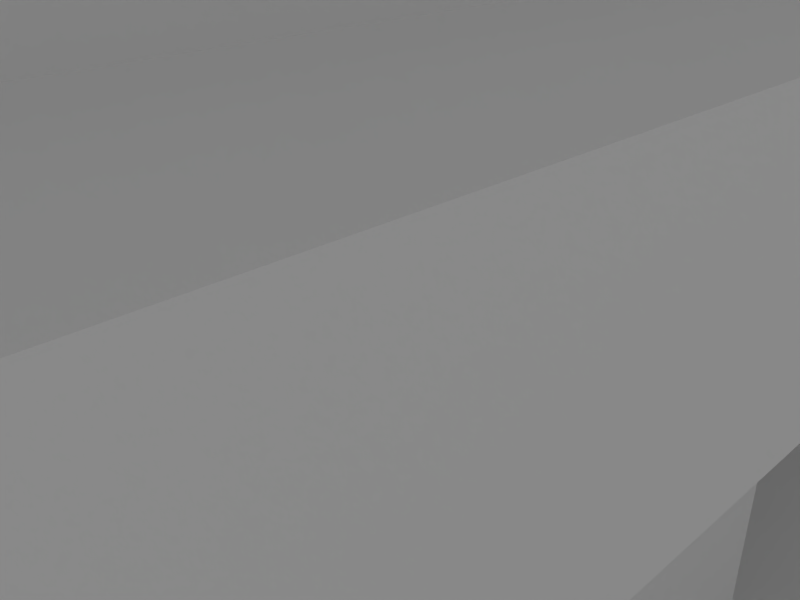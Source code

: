 # Source: building_2x2_1.blend  (saved by Blender 2.75.0; exported with 4.5.12 LTS)
import bpy
from mathutils import Matrix  # noqa: F401  (used for matrix-valued properties, if any)

bpy.ops.wm.read_factory_settings(use_empty=True)
scene = bpy.context.scene
scene.name = 'Scene'

# ---- collections
col_collection_1 = bpy.data.collections.new('Collection 1'); scene.collection.children.link(col_collection_1)
col_collection_4 = bpy.data.collections.new('Collection 4'); scene.collection.children.link(col_collection_4)
col_collection_4.hide_render = True
col_collection_4.hide_viewport = True
col_prop___billboard_1 = bpy.data.collections.new('prop - billboard 1')  # instanced only; not linked into the scene

# ---- materials (node trees are filled in below, after node groups)
mat_concrete_1_b5 = bpy.data.materials.new('concrete 1 b5')
mat_concrete_1_b2 = bpy.data.materials.new('concrete 1 b2')
mat_door1 = bpy.data.materials.new('door1')
mat_glass_1 = bpy.data.materials.new('glass 1')
mat_sidewalk_1_b5 = bpy.data.materials.new('sidewalk 1 b5')

# ---- material node trees

# ---- world
world_world = bpy.data.worlds.new('World'); scene.world = world_world
world_world.use_nodes = True; world_world.node_tree.nodes.clear()
_N = world_world.node_tree.nodes; _L = world_world.node_tree.links
n0 = _N.new('ShaderNodeOutputWorld'); n0.name = 'World Output'; n0.location = (300, 300)
n1 = _N.new('ShaderNodeBackground'); n1.name = 'Background'; n1.location = (10, 300)
n1.inputs[0].default_value = (0.3185, 0.3185, 0.3185, 1.0)
_L.new(n1.outputs[0], n0.inputs[0])
n0.is_active_output = True
world_world.use_sun_shadow = False
world_world.sun_shadow_jitter_overblur = 0.0
world_world.cycles.sampling_method = 'MANUAL'
world_world.cycles.sample_map_resolution = 256

# ---- cameras
cam_camera = bpy.data.cameras.new('Camera')
cam_camera.clip_end = 100.0
cam_camera.lens = 35.0
cam_camera.sensor_width = 32.0
cam_camera.sensor_height = 18.0
cam_camera.ortho_scale = 7.314
cam_camera.dof.focus_distance = 0.0

# ---- lights
light_sun = bpy.data.lights.new('Sun', 'SUN')
light_sun.transmission_factor = 0.0
light_sun.angle = 0.1993
light_sun.energy = 1.0
light_sun.shadow_buffer_clip_start = 0.5
light_sun.shadow_soft_size = 0.1
light_sun.shadow_cascade_max_distance = 1000.0
light_sun.cycles.use_multiple_importance_sampling = False

# ---- meshes
me_building_2x2_1___roof = bpy.data.meshes.new('building 2x2 1 - roof')
me_building_2x2_1___roof.from_pydata([(5.83, 9.0, 0.0), (5.83, -9.0, 0.0), (-9.086, -9.0, 0.0), (-9.059, 9.0, 0.0), (5.83, 9.0, 1.342), (5.83, -9.0, 1.342), (-9.086, -9.0, 1.342), (-9.059, 9.0, 1.342), (5.83, 3.0, 0.0), (5.83, -3.0, 0.0), (5.83, 3.0, 1.342), (5.83, -3.0, 1.342), (3.83, 3.0, -1.427e-07), (3.83, -3.0, -1.427e-07), (3.83, 3.0, 1.342), (3.83, -3.0, 1.342), (5.83, 9.0, 0.8947), (5.83, 9.0, 0.4473), (5.83, -9.0, 0.8947), (5.83, -9.0, 0.4473), (-9.086, -9.0, 0.8947), (-9.086, -9.0, 0.4473), (-9.059, 9.0, 0.8947), (-9.059, 9.0, 0.4473), (5.83, 3.0, 0.8947), (5.83, 3.0, 0.4473), (5.83, -3.0, 0.8947), (5.83, -3.0, 0.4473), (3.83, 3.0, 0.8947), (3.83, 3.0, 0.4473), (3.83, -3.0, 0.8947), (3.83, -3.0, 0.4473), (-9.286, -9.2, 0.4473), (-9.258, 9.2, 0.4473), (-9.286, -9.2, 0.8947), (-9.258, 9.2, 0.8947), (6.03, 9.2, 0.8947), (6.03, 9.2, 0.4473), (6.03, -9.2, 0.4473), (6.03, -9.2, 0.8947), (6.03, -2.8, 0.8947), (6.03, -2.8, 0.4473), (6.03, 2.8, 0.8947), (6.03, 2.8, 0.4473), (4.03, -2.8, 0.8947), (4.03, -2.8, 0.4473), (4.03, 2.8, 0.8947), (4.03, 2.8, 0.4473), (5.63, -3.2, 1.342), (5.63, -8.8, 1.342), (5.63, 8.8, 1.342), (-8.859, 8.8, 1.342), (-8.885, -8.8, 1.342), (5.63, 3.2, 1.342), (3.63, -3.2, 1.342), (3.63, 3.2, 1.342), (5.83, 9.0, 1.742), (5.83, -9.0, 1.742), (-9.086, -9.0, 1.742), (-9.059, 9.0, 1.742), (5.83, 3.0, 1.742), (5.83, -3.0, 1.742), (3.83, 3.0, 1.742), (3.83, -3.0, 1.742), (5.63, -3.2, 1.742), (5.63, -8.8, 1.742), (5.63, 8.8, 1.742), (-8.859, 8.8, 1.742), (-8.885, -8.8, 1.742), (5.63, 3.2, 1.742), (3.63, -3.2, 1.742), (3.63, 3.2, 1.742), (-5.428, -4.0, 1.342), (-5.428, 4.0, 1.342), (3.572, 4.0, 1.342), (3.572, -4.0, 1.342), (3.472, 4.0, 3.3), (0.1, 3.9, 3.3), (1.192e-07, 4.0, 1.342), (-1.192e-07, -4.0, 1.342), (3.572, 7.0, 1.342), (9.201e-07, 7.0, 1.342), (-5.328, -3.9, 3.3), (-5.328, 3.9, 3.3), (3.472, -3.9, 3.3), (1.238e-07, -3.9, 3.3), (0.1, 6.9, 3.3), (3.472, 6.9, 3.3), (-5.428, -4.0, 3.442), (-5.428, 4.0, 3.442), (3.472, 4.0, 3.442), (3.572, -4.0, 3.442), (0.1, 3.9, 3.442), (1.192e-07, -4.0, 3.442), (3.572, 7.0, 3.442), (6.817e-07, 7.0, 3.442), (-5.328, -3.9, 3.442), (-5.328, 3.9, 3.442), (3.572, 4.0, 3.442), (3.472, -3.9, 3.442), (1.238e-07, -3.9, 3.442), (-1.192e-07, 4.0, 3.442), (0.1, 6.9, 3.442), (3.472, 6.9, 3.442), (-8.0, -8.0, 1.342), (-8.0, -6.0, 1.342), (-4.0, -6.0, 1.342), (-4.0, -8.0, 1.342), (-8.9, -3.0, 1.342), (-8.9, -1.0, 1.342), (-4.9, -1.0, 1.342), (-4.9, -3.0, 1.342), (-8.9, -3.0, 1.442), (-8.9, -1.0, 1.442), (-4.9, -1.0, 1.442), (-4.9, -3.0, 1.442), (-8.9, 0.7, 1.342), (-8.9, 0.9, 1.342), (-4.9, 0.9, 1.342), (-4.9, 0.7, 1.342), (-8.9, 0.7, 1.442), (-8.9, 0.9, 1.442), (-4.9, 0.9, 1.442), (-4.9, 0.7, 1.442), (-2.0, -3.0, 3.3), (-2.0, -1.0, 3.3), (2.0, -1.0, 3.3), (2.0, -3.0, 3.3), (-2.0, -3.0, 3.742), (-2.0, -1.0, 3.742), (2.0, -1.0, 3.742), (2.0, -3.0, 3.742), (2.4, 4.3, 3.3), (3.4, 4.3, 3.3), (3.4, 3.9, 3.3), (2.4, 3.9, 3.3), (2.4, 4.3, 3.742), (3.4, 4.3, 3.742), (3.4, 3.9, 3.742), (2.4, 3.9, 3.742), (-7.9, -7.9, 3.342), (-7.9, -6.1, 3.342), (-4.1, -6.1, 3.342), (-4.1, -7.9, 3.342), (-8.0, -8.0, 3.442), (-8.0, -6.0, 3.442), (-4.0, -6.0, 3.442), (-4.0, -8.0, 3.442), (-7.9, -7.9, 3.442), (-7.9, -6.1, 3.442), (-4.1, -6.1, 3.442), (-4.1, -7.9, 3.442), (-7.35, -3.7, 1.342), (-6.85, -3.7, 1.342), (-6.85, -4.1, 1.342), (-7.35, -4.1, 1.342), (-7.35, -3.7, 1.742), (-6.85, -3.7, 1.742), (-6.85, -4.1, 1.742), (-7.35, -4.1, 1.742), (1.3, -4.0, 1.342), (2.3, -4.0, 1.342), (1.3, -4.0, 3.273), (2.3, -4.0, 3.273), (1.3, -3.8, 1.342), (2.3, -3.8, 1.342), (1.3, -3.8, 3.273), (2.3, -3.8, 3.273), (-3.0, 4.0, 1.342), (-4.0, 4.0, 1.342), (-4.0, 3.8, 3.163), (-3.0, 3.8, 3.163), (-4.0, 3.8, 1.342), (-3.0, 3.8, 1.342), (-3.0, 4.0, 3.163), (-4.0, 4.0, 3.163), (-4.0, -7.463, 1.342), (-4.0, -6.487, 1.342), (-4.3, -6.487, 3.105), (-4.3, -7.463, 3.105), (-4.3, -6.487, 1.342), (-4.3, -7.463, 1.342), (-4.0, -7.463, 3.105), (-4.0, -6.487, 3.105)], [], [(20, 6, 7, 22), (17, 0, 3, 23), (18, 5, 6, 20), (27, 19, 1, 9), (17, 25, 8, 0), (27, 9, 13, 31), (29, 31, 13, 12), (24, 10, 14, 28), (49, 48, 54, 55, 53, 50, 51, 52), (2, 21, 23, 3), (32, 34, 35, 33), (4, 16, 22, 7), (36, 37, 33, 35), (1, 19, 21, 2), (38, 39, 34, 32), (11, 5, 18, 26), (40, 39, 38, 41), (4, 10, 24, 16), (36, 42, 43, 37), (11, 26, 30, 15), (40, 41, 45, 44), (14, 15, 30, 28), (46, 44, 45, 47), (8, 25, 29, 12), (43, 42, 46, 47), (32, 33, 23, 21), (35, 34, 20, 22), (36, 35, 22, 16), (33, 37, 17, 23), (38, 32, 21, 19), (34, 39, 18, 20), (39, 40, 26, 18), (41, 38, 19, 27), (42, 36, 16, 24), (37, 43, 25, 17), (40, 44, 30, 26), (45, 41, 27, 31), (44, 46, 28, 30), (47, 45, 31, 29), (43, 47, 29, 25), (46, 42, 24, 28), (50, 53, 69, 66), (5, 11, 61, 57), (54, 48, 64, 70), (15, 14, 62, 63), (6, 5, 57, 58), (51, 50, 66, 67), (14, 10, 60, 62), (52, 51, 67, 68), (64, 65, 57, 61), (67, 66, 56, 59), (65, 68, 58, 57), (68, 67, 59, 58), (66, 69, 60, 56), (71, 70, 63, 62), (70, 64, 61, 63), (69, 71, 62, 60), (10, 4, 56, 60), (49, 52, 68, 65), (48, 49, 65, 64), (11, 15, 63, 61), (7, 6, 58, 59), (53, 55, 71, 69), (4, 7, 59, 56), (55, 54, 70, 71), (74, 98, 91, 75), (80, 94, 98, 74), (79, 93, 88, 72), (169, 175, 170, 172), (85, 77, 83, 82), (79, 160, 162, 163, 161, 75, 91, 93), (161, 163, 167, 165), (84, 76, 77, 85), (78, 101, 95, 81), (74, 78, 81, 80), (104, 144, 145, 105), (77, 76, 87, 86), (86, 87, 103, 102), (87, 76, 90, 103), (81, 95, 94, 80), (82, 83, 97, 96), (96, 97, 89, 88), (90, 99, 91, 98), (100, 96, 88, 93), (97, 92, 101, 89), (99, 100, 93, 91), (102, 103, 94, 95), (92, 102, 95, 101), (103, 90, 98, 94), (83, 77, 92, 97), (76, 84, 99, 90), (77, 86, 102, 92), (84, 85, 100, 99), (85, 82, 96, 100), (105, 145, 146, 106), (177, 183, 178, 180), (107, 147, 144, 104), (143, 142, 141, 140), (121, 122, 118, 117), (113, 114, 110, 109), (123, 120, 116, 119), (115, 112, 108, 111), (115, 114, 113, 112), (123, 122, 121, 120), (128, 129, 125, 124), (129, 130, 126, 125), (130, 131, 127, 126), (131, 128, 124, 127), (131, 130, 129, 128), (136, 137, 133, 132), (137, 138, 134, 133), (138, 139, 135, 134), (139, 136, 132, 135), (139, 138, 137, 136), (140, 141, 149, 148), (141, 142, 150, 149), (142, 143, 151, 150), (143, 140, 148, 151), (148, 149, 145, 144), (149, 150, 146, 145), (150, 151, 147, 146), (151, 148, 144, 147), (156, 157, 153, 152), (157, 158, 154, 153), (158, 159, 155, 154), (159, 156, 152, 155), (159, 158, 157, 156), (165, 167, 166, 164), (163, 162, 166, 167), (162, 160, 164, 166), (72, 88, 89, 73), (172, 170, 171, 173), (73, 89, 101, 78, 168, 174, 175, 169), (175, 174, 171, 170), (174, 168, 173, 171), (180, 178, 179, 181), (106, 146, 147, 107, 176, 182, 183, 177), (183, 182, 179, 178), (182, 176, 181, 179)])
me_building_2x2_1___roof.polygons.foreach_set('material_index', [0, 0, 0, 0, 0, 0, 0, 0, 1, 0, 0, 0, 0, 0, 0, 0, 0, 0, 0, 0, 0, 0, 0, 0, 0, 0, 0, 0, 0, 0, 0, 0, 0, 0, 0, 0, 0, 0, 0, 0, 0, 0, 0, 0, 0, 0, 0, 0, 0, 0, 0, 0, 0, 0, 0, 0, 0, 0, 0, 0, 0, 0, 0, 0, 0, 0, 0, 0, 0, 1, 0, 0, 1, 0, 0, 0, 1, 0, 0, 0, 0, 0, 0, 0, 0, 0, 0, 0, 0, 0, 0, 0, 0, 0, 0, 0, 0, 0, 0, 0, 0, 0, 0, 0, 0, 0, 0, 0, 0, 0, 0, 0, 0, 0, 0, 0, 0, 0, 0, 0, 0, 0, 0, 0, 0, 0, 0, 2, 0, 0, 0, 2, 0, 0, 0, 2, 0, 0, 0])
_uv = me_building_2x2_1___roof.uv_layers.new(name='UVMap')
_uv.uv.foreach_set('vector', [1.431e-06, 0.3069, 1.431e-06, 0.4142, 9.0, 0.4142, 9.0, 0.3069, 0.4148, 0.6792, 0.4148, 0.5719, -7.029, 0.5719, -7.029, 0.6792, 0.4148, 0.3069, 0.4148, 0.4142, -7.043, 0.4142, -7.043, 0.3069, 0.0, 0.6792, -3.0, 0.6792, -3.0, 0.5719, 4.768e-07, 0.5719, 0.0, 0.6792, -3.0, 0.6792, -3.0, 0.5719, 4.768e-07, 0.5719, 0.4148, 0.6792, 0.4148, 0.5719, -0.5852, 0.5719, -0.5852, 0.6792, 0.0, 0.6792, -3.0, 0.6792, -3.0, 0.5719, 4.768e-07, 0.5719, 0.4148, 0.3069, 0.4148, 0.4142, -0.5852, 0.4142, -0.5852, 0.3069, 0.3148, 0.3082, 0.3148, 1.651, -0.6852, 1.651, -0.6852, 3.185, 0.3148, 3.185, 0.3148, 4.528, -6.93, 4.528, -6.943, 0.3082, 9.537e-07, 0.5719, 9.537e-07, 0.6792, 9.0, 0.6792, 9.0, 0.5719, 0.9, 0.6792, 0.9, 0.7864, 10.1, 0.7864, 10.1, 0.6792, 0.4148, 0.4142, 0.4148, 0.3069, -7.029, 0.3069, -7.029, 0.4142, 0.5148, 0.3069, 0.5148, 0.1997, -7.129, 0.1997, -7.129, 0.3069, 0.4148, 0.5719, 0.4148, 0.6792, -7.043, 0.6792, -7.043, 0.5719, 0.5148, 0.6792, 0.5148, 0.7864, -7.143, 0.7864, -7.143, 0.6792, 1.0, 0.4142, -2.0, 0.4142, -2.0, 0.3069, 1.0, 0.3069, 0.1, 0.3069, -3.1, 0.3069, -3.1, 0.1997, 0.1, 0.1997, 1.0, 0.4142, -2.0, 0.4142, -2.0, 0.3069, 1.0, 0.3069, 0.1, 0.3069, -3.1, 0.3069, -3.1, 0.1997, 0.1, 0.1997, 0.4148, 0.4142, 0.4148, 0.3069, -0.5852, 0.3069, -0.5852, 0.4142, 0.5148, 0.3069, 0.5148, 0.1997, -0.4852, 0.1997, -0.4852, 0.3069, 1.0, 0.4142, -2.0, 0.4142, -2.0, 0.3069, 1.0, 0.3069, 0.9, 0.3069, -1.9, 0.3069, -1.9, 0.1997, 0.9, 0.1997, 0.4148, 0.5719, 0.4148, 0.6792, -0.5852, 0.6792, -0.5852, 0.5719, 0.5148, 0.6792, 0.5148, 0.7864, -0.4852, 0.7864, -0.4852, 0.6792, 0.857, 0.6918, 0.8708, 5.103, 0.9706, 5.055, 0.9572, 0.7397, 0.8708, 0.3082, 0.857, -4.103, 0.9572, -4.055, 0.9706, 0.2603, 0.5148, 0.3082, -7.129, 0.3082, -7.029, 0.2603, 0.4148, 0.2603, 0.8708, 0.3082, 8.515, 0.3082, 8.415, 0.2603, 0.9706, 0.2603, 0.5148, 0.6918, -7.143, 0.6918, -7.043, 0.7397, 0.4148, 0.7397, 0.857, 0.6918, 8.515, 0.6918, 8.415, 0.7397, 0.9572, 0.7397, 0.5148, 0.6918, 0.5148, 2.226, 0.4148, 2.178, 0.4148, 0.7397, 0.5148, 0.3082, 0.5148, -1.226, 0.4148, -1.178, 0.4148, 0.2603, 0.5148, 0.6918, 0.5148, 2.226, 0.4148, 2.178, 0.4148, 0.7397, 0.5148, 0.3082, 0.5148, -1.226, 0.4148, -1.178, 0.4148, 0.2603, 0.5148, 0.3082, -0.4852, 0.3082, -0.5852, 0.2603, 0.4148, 0.2603, 0.5148, 0.3082, 1.515, 0.3082, 1.415, 0.2603, 0.4148, 0.2603, 0.5148, 0.3082, 0.5148, 1.651, 0.4148, 1.699, 0.4148, 0.2603, 0.5148, 0.6918, 0.5148, -0.6508, 0.4148, -0.6987, 0.4148, 0.7397, 0.5148, 0.6918, -0.4852, 0.6918, -0.5852, 0.7397, 0.4148, 0.7397, 0.5148, 0.6918, 1.515, 0.6918, 1.415, 0.7397, 0.4148, 0.7397, 0.9, 0.4142, -1.9, 0.4142, -1.9, 0.5101, 0.9, 0.5101, 1.0, 0.4142, 4.0, 0.4142, 4.0, 0.5101, 1.0, 0.5101, 0.3148, 0.4142, 1.315, 0.4142, 1.315, 0.5101, 0.3148, 0.5101, 1.0, 0.4142, 4.0, 0.4142, 4.0, 0.5101, 1.0, 0.5101, 0.9572, 0.4142, 8.415, 0.4142, 8.415, 0.5101, 0.9572, 0.5101, 0.07047, 0.4142, 7.315, 0.4142, 7.315, 0.5101, 0.07047, 0.5101, 0.4148, 0.4142, 1.415, 0.4142, 1.415, 0.5101, 0.4148, 0.5101, 0.1, 0.4142, 8.9, 0.4142, 8.9, 0.5101, 0.1, 0.5101, 0.3148, 0.6918, 0.3148, -0.6508, 0.4148, -0.6987, 0.4148, 0.7397, 0.07047, 0.6918, 7.315, 0.6918, 7.415, 0.7397, -0.02938, 0.7397, 0.3148, 0.3082, -6.943, 0.3082, -7.043, 0.2603, 0.4148, 0.2603, 0.05735, 0.3082, 0.07047, 4.528, -0.02938, 4.576, -0.0428, 0.2603, 0.3148, 0.6918, 0.3148, -0.6508, 0.4148, -0.6987, 0.4148, 0.7397, 0.3148, 0.3082, 0.3148, -1.226, 0.4148, -1.178, 0.4148, 0.2603, 0.3148, 0.6918, 1.315, 0.6918, 1.415, 0.7397, 0.4148, 0.7397, 0.3148, 0.3082, -0.6852, 0.3082, -0.5852, 0.2603, 0.4148, 0.2603, 1.0, 0.4142, 4.0, 0.4142, 4.0, 0.5101, 1.0, 0.5101, 0.3148, 0.4142, -6.943, 0.4142, -6.943, 0.5101, 0.3148, 0.5101, 0.9, 0.4142, -1.9, 0.4142, -1.9, 0.5101, 0.9, 0.5101, 0.4148, 0.4142, -0.5852, 0.4142, -0.5852, 0.5101, 0.4148, 0.5101, 4.768e-07, 0.4142, -9.0, 0.4142, -9.0, 0.5101, 4.768e-07, 0.5101, 0.3148, 0.4142, -0.6852, 0.4142, -0.6852, 0.5101, 0.3148, 0.5101, 0.4148, 0.4142, -7.029, 0.4142, -7.029, 0.5101, 0.4148, 0.5101, 0.1, 0.4142, -3.1, 0.4142, -3.1, 0.5101, 0.1, 0.5101, 0.5, 0.4142, 0.5, 0.9176, -3.5, 0.9176, -3.5, 0.4142, 1.0, 0.4142, 1.0, 0.9176, -0.5, 0.9176, -0.5, 0.4142, 0.5, 0.4142, 0.5, 0.9176, -2.214, 0.9176, -2.214, 0.4142, 0.5, 0.321, 0.5, 1.231, 0.4, 1.231, 0.4, 0.321, 0.5, 0.524, 0.55, 2.394, -2.164, 2.394, -2.164, 0.524, 0.5, 0.4142, 1.15, 0.4142, 1.15, 0.8771, 1.65, 0.8771, 1.65, 0.4142, 2.286, 0.4142, 2.286, 0.9176, 0.5, 0.9176, 0.5, 0.4142, 0.5, 0.8771, 0.6, 0.8771, 0.6, 0.4142, 0.2361, 0.524, 0.2361, 2.418, -1.45, 2.394, -1.5, 0.524, 0.5, 0.4142, 0.5, 0.9176, 2.0, 0.9176, 2.0, 0.4142, 0.2861, 0.5, -1.5, 0.5, -1.5, 1.219, 0.2861, 1.219, 0.5, 0.4142, 0.5, 0.9176, 1.5, 0.9176, 1.5, 0.4142, 0.55, 0.476, 2.236, 0.5, 2.236, 1.195, 0.55, 1.195, 0.55, 0.4041, 2.236, 0.4041, 2.236, 0.4381, 0.55, 0.4381, 0.95, 0.4041, -0.5, 0.4041, -0.5, 0.4381, 0.95, 0.4381, 0.5, 0.4142, 0.5, 0.9176, 2.286, 0.9176, 2.286, 0.4142, 0.55, 0.4041, 4.45, 0.4041, 4.45, 0.4381, 0.55, 0.4381, 0.8361, 0.524, 0.8361, 2.394, 0.7861, 2.418, 0.7861, 0.5, 0.2361, 0.5, 0.2361, -1.394, 0.2861, -1.418, 0.2861, 0.5, 0.5, 0.524, -2.164, 0.524, -2.214, 0.5, 0.5, 0.5, 0.8361, 0.476, 3.55, 0.476, 3.5, 0.5, 0.7861, 0.5, 0.2361, 0.524, -1.5, 0.524, -1.5, 0.5, 0.2861, 0.5, 0.55, 0.7158, 2.236, 0.7158, 2.286, 0.7397, 0.5, 0.7397, 0.55, 0.476, 0.55, 1.195, 0.5, 1.219, 0.5, 0.5, 0.2361, 0.7158, 0.2361, 0.02052, 0.2861, 0.02052, 0.2861, 0.7397, 0.8361, 0.4041, 3.55, 0.4041, 3.55, 0.4381, 0.8361, 0.4381, 0.5, 0.4041, -3.45, 0.4041, -3.45, 0.4381, 0.5, 0.4381, 0.45, 0.4041, 1.95, 0.4041, 1.95, 0.4381, 0.45, 0.4381, 0.2361, 0.4041, -1.5, 0.4041, -1.5, 0.4381, 0.2361, 0.4381, 0.5, 0.4041, -2.164, 0.4041, -2.164, 0.4381, 0.5, 0.4381, 0.5, 0.4142, 0.5, 0.9176, 2.5, 0.9176, 2.5, 0.4142, 0.5, 0.321, 0.5, 1.203, 0.35, 1.203, 0.35, 0.321, 0.5, 0.4142, 0.5, 0.9176, -1.5, 0.9176, -1.5, 0.4142, 0.45, 0.524, 0.45, 0.9555, -1.45, 0.9555, -1.45, 0.524, 0.05, 0.4381, 2.05, 0.4381, 2.05, 0.4142, 0.05, 0.4142, 0.05, 0.4381, 2.05, 0.4381, 2.05, 0.4142, 0.05, 0.4142, 0.05, 0.4381, -1.95, 0.4381, -1.95, 0.4142, 0.05, 0.4142, 0.05, 0.4381, -1.95, 0.4381, -1.95, 0.4142, 0.05, 0.4142, 0.05, 0.7397, 0.05, 1.219, -1.95, 1.219, -1.95, 0.7397, 0.05, 0.6678, 0.05, 0.7158, -1.95, 0.7158, -1.95, 0.6678, 1.0, 0.5101, 2.0, 0.5101, 2.0, 0.4041, 1.0, 0.4041, 0.5, 0.5101, 2.5, 0.5101, 2.5, 0.4041, 0.5, 0.4041, 1.0, 0.5101, -4.768e-07, 0.5101, -4.768e-07, 0.4041, 1.0, 0.4041, 0.5, 0.5101, -1.5, 0.5101, -1.5, 0.4041, 0.5, 0.4041, 0.5, 0.7397, 0.5, 1.219, -1.5, 1.219, -1.5, 0.7397, 0.7, 0.5101, 1.2, 0.5101, 1.2, 0.4041, 0.7, 0.4041, 0.65, 0.5101, 0.45, 0.5101, 0.45, 0.4041, 0.65, 0.4041, 0.2, 0.5101, -0.3, 0.5101, -0.3, 0.4041, 0.2, 0.4041, 0.45, 0.5101, 0.65, 0.5101, 0.65, 0.4041, 0.45, 0.4041, 0.7, 0.476, 1.2, 0.476, 1.2, 0.5719, 0.7, 0.5719, 0.55, 0.4142, 1.45, 0.4142, 1.45, 0.4381, 0.55, 0.4381, 0.55, 0.4142, 2.45, 0.4142, 2.45, 0.4381, 0.55, 0.4381, 0.45, 0.4142, -0.45, 0.4142, -0.45, 0.4381, 0.45, 0.4381, 0.45, 0.4142, -1.45, 0.4142, -1.45, 0.4381, 0.45, 0.4381, 0.55, 0.524, 0.55, 0.9555, 0.5, 0.9795, 0.5, 0.5, 0.55, 0.476, 2.45, 0.476, 2.5, 0.5, 0.5, 0.5, 0.45, 0.476, 0.45, 0.04449, 0.5, 0.02052, 0.5, 0.5, 0.45, 0.524, -1.45, 0.524, -1.5, 0.5, 0.5, 0.5, 0.825, 0.5101, 1.075, 0.5101, 1.075, 0.4142, 0.825, 0.4142, 0.65, 0.5101, 0.45, 0.5101, 0.45, 0.4142, 0.65, 0.4142, 0.075, 0.5101, -0.175, 0.5101, -0.175, 0.4142, 0.075, 0.4142, 0.45, 0.5101, 0.65, 0.5101, 0.65, 0.4142, 0.45, 0.4142, 0.825, 0.476, 1.075, 0.476, 1.075, 0.5719, 0.825, 0.5719, 1.0, 0.0, 1.0, 1.0, 0.0, 1.0, 0.0, 0.0, 0.65, 0.5, 0.15, 0.5, 0.15, 0.5479, 0.65, 0.5479, 0.5, 0.3976, 0.5, -0.06532, 0.6, -0.06532, 0.6, 0.3976, 0.5, 0.4142, 0.5, 0.9176, 4.5, 0.9176, 4.5, 0.4142, 1.0, 0.0, 1.0, 1.0, 0.0, 1.0, 0.0, 0.0, 0.7861, 0.4142, 0.7861, 0.9176, 3.5, 0.9176, 3.5, 0.4142, 1.89, 0.4142, 1.9, 0.6822, 1.466, 0.6844, 1.463, 0.4142, 0.5, 0.5, 1.0, 0.5, 1.0, 0.4, 0.5, 0.4, 0.5, 0.2313, 0.5, -0.679, 0.4, -0.679, 0.4, 0.2313, 1.0, 0.0, 1.0, 1.0, 0.0, 1.0, 0.0, 0.0, 0.5, 0.4142, 0.5, 0.9176, -0.5, 0.9176, -0.5, 0.4142, -0.2258, 0.4142, -0.237, 0.7991, 0.2253, 0.8053, 0.2876, 0.4142, 0.5, 0.2565, 0.5, -0.2314, 0.35, -0.2314, 0.35, 0.2565, 0.5, 0.2025, 0.5, -0.679, 0.35, -0.679, 0.35, 0.2025])
me_building_2x2_1___roof.materials.append(mat_concrete_1_b5)
me_building_2x2_1___roof.materials.append(mat_concrete_1_b2)
me_building_2x2_1___roof.materials.append(mat_door1)
me_building_2x2_1___roof.use_remesh_preserve_volume = False
me_building_2x2_1___roof.use_remesh_preserve_attributes = False
me_building_2x2_1___roof.use_mirror_vertex_groups = False
me_building_2x2_1___roof.update()
me_building_2x2_1___middle = bpy.data.meshes.new('building 2x2 1 - middle')
me_building_2x2_1___middle.from_pydata([(5.73, 8.9, 0.0), (5.73, -8.9, 0.0), (-8.985, -8.9, 0.0), (-8.959, 8.9, 0.0), (5.83, 9.0, 3.0), (5.83, -9.0, 3.0), (-9.086, -9.0, 3.0), (-9.059, 9.0, 3.0), (5.73, 3.1, 2.384e-07), (5.73, -3.1, -2.384e-07), (5.83, 3.0, 3.0), (5.83, -3.0, 3.0), (3.73, 3.1, 9.574e-08), (3.73, -3.1, -3.811e-07), (3.83, 3.0, 3.0), (3.83, -3.0, 3.0), (5.83, 9.0, 2.228), (5.73, 8.9, 0.664), (5.83, -9.0, 2.228), (5.73, -8.9, 0.664), (-9.086, -9.0, 2.228), (-8.985, -8.9, 0.664), (-9.059, 9.0, 2.228), (-8.959, 8.9, 0.664), (5.83, 3.0, 2.228), (5.73, 3.1, 0.664), (5.83, -3.0, 2.228), (5.73, -3.1, 0.664), (3.83, 3.0, 2.228), (3.73, 3.1, 0.664), (3.83, -3.0, 2.228), (3.73, -3.1, 0.664), (5.73, 8.9, 0.1), (5.73, -8.9, 0.1), (-8.985, -8.9, 0.1), (-8.959, 8.9, 0.1), (5.73, 3.1, 0.1), (5.73, -3.1, 0.1), (3.73, 3.1, 0.1), (3.73, -3.1, 0.1), (5.83, -3.0, 0.0), (5.83, -9.0, 0.0), (5.83, 9.0, 0.0), (-9.059, 9.0, 0.0), (-9.086, -9.0, 0.0), (5.83, 3.0, 0.0), (3.83, -3.0, -1.427e-07), (3.83, 3.0, -1.427e-07), (5.83, 9.0, 0.1), (-9.059, 9.0, 0.1), (5.83, -9.0, 0.1), (5.83, -3.0, 0.1), (5.83, 3.0, 0.1), (3.83, -3.0, 0.1), (3.83, 3.0, 0.1), (-9.086, -9.0, 0.1), (-9.086, -9.0, 0.614), (-9.059, 9.0, 0.614), (-8.985, -8.9, 2.178), (-8.959, 8.9, 2.178), (5.73, 8.9, 2.178), (5.83, 9.0, 0.614), (5.83, -9.0, 0.614), (5.73, -8.9, 2.178), (5.73, -3.1, 2.178), (5.83, -3.0, 0.614), (5.73, 3.1, 2.178), (5.83, 3.0, 0.614), (3.73, -3.1, 2.178), (3.83, -3.0, 0.614), (3.73, 3.1, 2.178), (3.83, 3.0, 0.614)], [], [(20, 6, 7, 22), (32, 0, 3, 35), (18, 5, 6, 20), (37, 33, 1, 9), (32, 36, 8, 0), (37, 9, 13, 39), (38, 39, 13, 12), (24, 10, 14, 28), (55, 56, 57, 49), (21, 58, 59, 23), (4, 16, 22, 7), (60, 17, 23, 59), (50, 62, 56, 55), (19, 63, 58, 21), (11, 5, 18, 26), (64, 63, 19, 27), (4, 10, 24, 16), (60, 66, 25, 17), (11, 26, 30, 15), (64, 27, 31, 68), (14, 15, 30, 28), (70, 68, 31, 29), (52, 67, 71, 54), (25, 66, 70, 29), (61, 48, 49, 57), (65, 62, 50, 51), (61, 67, 52, 48), (65, 51, 53, 69), (71, 69, 53, 54), (2, 34, 35, 3), (1, 33, 34, 2), (8, 36, 38, 12), (9, 1, 41, 40), (3, 0, 42, 43), (1, 2, 44, 41), (2, 3, 43, 44), (0, 8, 45, 42), (12, 13, 46, 47), (13, 9, 40, 46), (8, 12, 47, 45), (32, 35, 49, 48), (33, 37, 51, 50), (36, 32, 48, 52), (37, 39, 53, 51), (39, 38, 54, 53), (35, 34, 55, 49), (34, 33, 50, 55), (38, 36, 52, 54), (21, 23, 57, 56), (59, 58, 20, 22), (60, 59, 22, 16), (23, 17, 61, 57), (19, 21, 56, 62), (58, 63, 18, 20), (63, 64, 26, 18), (27, 19, 62, 65), (66, 60, 16, 24), (17, 25, 67, 61), (64, 68, 30, 26), (31, 27, 65, 69), (68, 70, 28, 30), (29, 31, 69, 71), (25, 29, 71, 67), (70, 66, 24, 28)])
me_building_2x2_1___middle.polygons.foreach_set('material_index', [0, 0, 0, 0, 0, 0, 0, 0, 0, 1, 0, 1, 0, 1, 0, 1, 0, 1, 0, 1, 0, 1, 0, 1, 0, 0, 0, 0, 0, 0, 0, 0, 0, 0, 0, 0, 0, 0, 0, 0, 0, 0, 0, 0, 0, 0, 0, 0, 0, 0, 0, 0, 0, 0, 0, 0, 0, 0, 0, 0, 0, 0, 0, 0])
_uv = me_building_2x2_1___middle.uv_layers.new(name='UVMap')
_uv.uv.foreach_set('vector', [1.431e-06, 0.764, 1.431e-06, 1.15, 9.0, 1.15, 9.0, 0.764, 0.3648, 0.7, 0.3648, 0.65, -6.979, 0.65, -6.979, 0.7, 0.4148, 0.764, 0.4148, 1.15, -7.043, 1.15, -7.043, 0.764, 0.95, 0.7, -1.95, 0.7, -1.95, 0.65, 0.95, 0.65, 0.95, 0.7, -1.95, 0.7, -1.95, 0.65, 0.95, 0.65, 0.3648, 0.7, 0.3648, 0.65, -0.6352, 0.65, -0.6352, 0.7, 0.05, 0.7, -3.05, 0.7, -3.05, 0.65, 0.05, 0.65, 0.4148, 0.764, 0.4148, 1.15, -0.5852, 1.15, -0.5852, 0.764, 9.537e-07, 0.7, 9.537e-07, 0.957, 9.0, 0.957, 9.0, 0.7, 0.05, 0.982, 0.05, 1.739, 8.95, 1.739, 8.95, 0.982, 0.4148, 0.15, 0.4148, -0.236, -7.029, -0.236, -7.029, 0.15, 0.3648, 0.739, 0.3648, -0.018, -6.979, -0.018, -6.979, 0.739, 0.4148, 0.7, 0.4148, 0.957, -7.043, 0.957, -7.043, 0.7, 0.3648, 0.982, 0.3648, 1.739, -6.993, 1.739, -6.993, 0.982, 1.0, 0.15, -2.0, 0.15, -2.0, -0.236, 1.0, -0.236, 0.95, 0.739, -1.95, 0.739, -1.95, -0.018, 0.95, -0.018, 1.0, 0.15, -2.0, 0.15, -2.0, -0.236, 1.0, -0.236, 0.95, 0.739, -1.95, 0.739, -1.95, -0.018, 0.95, -0.018, 0.4148, 0.15, 0.4148, -0.236, -0.5852, -0.236, -0.5852, 0.15, 0.3648, 0.739, 0.3648, -0.018, -0.6352, -0.018, -0.6352, 0.739, 1.0, 0.15, -2.0, 0.15, -2.0, -0.236, 1.0, -0.236, 0.05, 0.739, -3.05, 0.739, -3.05, -0.018, 0.05, -0.018, 0.4148, 0.7, 0.4148, 0.957, -0.5852, 0.957, -0.5852, 0.7, 0.3648, 0.982, 0.3648, 1.739, -0.6352, 1.739, -0.6352, 0.982, 0.4148, 0.957, 0.4148, 0.7, -7.029, 0.7, -7.029, 0.957, 0.0, 0.957, -3.0, 0.957, -3.0, 0.7, 3.576e-07, 0.7, 0.0, 0.957, -3.0, 0.957, -3.0, 0.7, 4.768e-07, 0.7, 0.4148, 0.957, 0.4148, 0.7, -0.5852, 0.7, -0.5852, 0.957, 0.0, 0.957, -3.0, 0.957, -3.0, 0.7, 4.768e-07, 0.7, 0.05, 0.65, 0.05, 0.7, 8.95, 0.7, 8.95, 0.65, 0.3648, 0.65, 0.3648, 0.7, -6.993, 0.7, -6.993, 0.65, 0.3648, 0.65, 0.3648, 0.7, -0.6352, 0.7, -0.6352, 0.65, 0.3648, 0.95, 0.3648, -1.95, 0.4148, -2.0, 0.4148, 1.0, 0.02054, 0.95, 7.365, 0.95, 7.415, 1.0, -0.02938, 1.0, 0.3648, 0.05, -6.993, 0.05, -7.043, 9.537e-07, 0.4148, 4.768e-07, 0.007273, 0.05, 0.02054, 8.95, -0.02938, 9.0, -0.0428, 9.537e-07, 0.3648, 0.95, 0.3648, -1.95, 0.4148, -2.0, 0.4148, 1.0, 0.3648, 0.05, 0.3648, -3.05, 0.4148, -3.0, 0.4148, 4.768e-07, 0.3648, 0.95, 1.365, 0.95, 1.415, 1.0, 0.4148, 1.0, 0.3648, 0.05, -0.6352, 0.05, -0.5852, 4.768e-07, 0.4148, 4.768e-07, 0.3648, 0.95, -6.979, 0.95, -7.029, 1.0, 0.4148, 1.0, 0.3648, 0.05, 0.3648, 2.95, 0.4148, 3.0, 0.4148, 4.768e-07, 0.3648, 0.05, 0.3648, 2.95, 0.4148, 3.0, 0.4148, 4.768e-07, 0.3648, 0.95, -0.6352, 0.95, -0.5852, 1.0, 0.4148, 1.0, 0.3648, 0.95, 0.3648, 4.05, 0.4148, 4.0, 0.4148, 1.0, 0.02054, 0.95, 0.007273, -7.95, -0.0428, -8.0, -0.02938, 1.0, 0.007273, 0.05, 7.365, 0.05, 7.415, 4.768e-07, -0.0428, 9.537e-07, 0.3648, 0.05, 1.365, 0.05, 1.415, 4.768e-07, 0.4148, 4.768e-07, 0.007273, 0.05, 0.02054, 8.95, -0.02938, 9.0, -0.0428, 9.537e-07, 0.02054, 0.95, 0.007272, -7.95, -0.0428, -8.0, -0.02938, 1.0, 0.3648, 0.95, -6.979, 0.95, -7.029, 1.0, 0.4148, 1.0, 0.02054, 0.95, 7.365, 0.95, 7.415, 1.0, -0.02938, 1.0, 0.3648, 0.05, -6.993, 0.05, -7.043, 9.537e-07, 0.4148, 0.0, 0.007272, 0.05, 7.365, 0.05, 7.415, -9.537e-07, -0.0428, 1.431e-06, 0.3648, 0.05, 0.3648, 2.95, 0.4148, 3.0, 0.4148, -9.537e-07, 0.3648, 0.95, 0.3648, -1.95, 0.4148, -2.0, 0.4148, 1.0, 0.3648, 0.05, 0.3648, 2.95, 0.4148, 3.0, 0.4148, -4.768e-07, 0.3648, 0.95, 0.3648, -1.95, 0.4148, -2.0, 0.4148, 1.0, 0.3648, 0.95, -0.6352, 0.95, -0.5852, 1.0, 0.4148, 1.0, 0.3648, 0.95, 1.365, 0.95, 1.415, 1.0, 0.4148, 1.0, 0.3648, 0.95, 0.3648, 4.05, 0.4148, 4.0, 0.4148, 1.0, 0.3648, 0.05, 0.3648, -3.05, 0.4148, -3.0, 0.4148, 0.0, 0.3648, 0.05, -0.6352, 0.05, -0.5852, 0.0, 0.4148, 0.0, 0.3648, 0.05, 1.365, 0.05, 1.415, -4.768e-07, 0.4148, -3.576e-07])
me_building_2x2_1___middle.materials.append(mat_concrete_1_b5)
me_building_2x2_1___middle.materials.append(mat_glass_1)
me_building_2x2_1___middle.use_remesh_preserve_volume = False
me_building_2x2_1___middle.use_remesh_preserve_attributes = False
me_building_2x2_1___middle.use_mirror_vertex_groups = False
me_building_2x2_1___middle.update()
me_building_2x2_1___base = bpy.data.meshes.new('building 2x2 1 - base')
me_building_2x2_1___base.from_pydata([(5.83, 9.0, 0.2), (5.83, -9.0, 0.2), (-9.086, -9.0, 0.2), (-9.059, 9.0, 0.2), (5.83, 9.0, 5.3), (5.83, -9.0, 5.3), (-9.086, -9.0, 5.3), (-9.059, 9.0, 5.3), (10.0, 10.0, 0.2), (10.0, -10.0, 0.2), (-10.0, -10.0, 0.2), (-10.0, 10.0, 0.2), (10.0, 10.0, 0.0), (10.0, -10.0, 0.0), (-10.0, -10.0, 0.0), (-10.0, 10.0, 0.0), (5.83, 9.0, 2.5), (5.83, -9.0, 2.5), (-9.086, -9.0, 2.5), (-9.059, 9.0, 2.5), (5.83, 4.0, 0.2), (5.83, -2.0, 0.2), (5.83, 4.0, 5.3), (5.83, -2.0, 5.3), (5.83, -2.0, 3.0), (5.83, 4.0, 3.0), (3.43, 4.0, 0.2), (3.43, -2.0, 0.2), (3.43, -2.0, 3.0), (3.43, 4.0, 3.0), (5.83, -4.0, 0.2), (5.83, -5.5, 0.2), (5.83, -4.0, 5.3), (5.83, -5.5, 5.3), (5.83, -4.0, 2.5), (5.83, -5.5, 2.5), (5.63, -4.0, 0.2), (5.63, -5.5, 0.2), (5.63, -4.0, 2.5), (5.63, -5.5, 2.5), (-2.995, 9.0, 0.2), (-3.99, 9.0, 0.2), (-3.004, -9.0, 0.2), (-4.008, -9.0, 0.2), (-2.995, 9.0, 5.3), (-3.99, 9.0, 5.3), (-3.004, -9.0, 5.3), (-4.008, -9.0, 5.3), (-2.995, 9.0, 2.5), (-3.99, 9.0, 2.5), (-3.004, -9.0, 2.5), (-4.008, -9.0, 2.5), (2.001, 4.0, 5.3), (2.0, -2.0, 5.3), (1.999, -4.0, 5.3), (1.999, -5.5, 5.3), (2.003, 9.0, 0.2), (1.998, -9.0, 0.2), (2.003, 9.0, 5.3), (1.998, -9.0, 5.3), (2.003, 9.0, 2.5), (1.998, -9.0, 2.5), (-3.004, -8.8, 0.2), (-4.008, -8.8, 0.2), (-3.004, -8.8, 2.5), (-4.008, -8.8, 2.5), (-2.995, 8.8, 0.2), (-3.99, 8.8, 0.2), (-2.995, 8.8, 2.5), (-3.99, 8.8, 2.5), (5.83, 9.0, 4.0), (5.83, -9.0, 4.0), (-9.086, -9.0, 4.0), (-9.059, 9.0, 4.0), (5.83, 4.0, 4.0), (5.83, -2.0, 4.0), (5.83, -4.0, 4.0), (5.83, -5.5, 4.0), (-3.004, -9.0, 4.0), (-4.008, -9.0, 4.0), (-2.995, 9.0, 4.0), (-3.99, 9.0, 4.0), (1.998, -9.0, 4.0), (2.003, 9.0, 4.0), (5.83, 9.0, 5.0), (5.83, -9.0, 5.0), (-9.086, -9.0, 5.0), (-9.059, 9.0, 5.0), (-2.995, 9.0, 5.0), (-3.99, 9.0, 5.0), (2.003, 9.0, 5.0), (5.83, 4.0, 5.0), (5.83, -2.0, 5.0), (5.83, -4.0, 5.0), (5.83, -5.5, 5.0), (-3.004, -9.0, 5.0), (-4.008, -9.0, 5.0), (1.998, -9.0, 5.0), (-4.008, -9.5, 4.0), (-9.587, -9.5, 4.0), (-3.99, 9.5, 4.0), (-9.557, 9.5, 4.0), (6.83, -9.5, 4.0), (6.83, -5.5, 4.0), (6.83, 4.0, 4.0), (6.83, 9.5, 4.0), (6.83, -2.0, 4.0), (6.83, -4.0, 4.0), (1.998, -9.5, 4.0), (-3.004, -9.5, 4.0), (2.003, 9.5, 4.0), (-2.995, 9.5, 4.0), (-4.008, -9.5, 5.0), (-9.587, -9.5, 5.0), (-9.557, 9.5, 5.0), (1.998, -9.5, 5.0), (-3.004, -9.5, 5.0), (6.83, -9.5, 5.0), (-3.99, 9.5, 5.0), (6.83, -5.5, 5.0), (6.83, 4.0, 5.0), (6.83, 9.5, 5.0), (6.83, -2.0, 5.0), (6.83, -4.0, 5.0), (2.003, 9.5, 5.0), (-2.995, 9.5, 5.0), (8.5, -5.0, 0.2), (8.5, 5.0, 0.2), (9.5, 5.0, 0.2), (9.5, -5.0, 0.2), (8.5, -5.0, 0.6), (8.5, 5.0, 0.6), (9.5, 5.0, 0.6), (9.5, -5.0, 0.6), (8.55, -4.95, 0.6), (8.55, 4.95, 0.6), (9.45, 4.95, 0.6), (9.45, -4.95, 0.6), (8.5, -5.0, 0.65), (8.5, 5.0, 0.65), (9.5, 5.0, 0.65), (9.5, -5.0, 0.65), (8.55, -4.95, 0.65), (8.55, 4.95, 0.65), (9.45, 4.95, 0.65), (9.45, -4.95, 0.65), (5.83, 9.0, 0.8204), (5.83, -9.0, 0.8204), (-9.086, -9.0, 0.8204), (-9.059, 9.0, 0.8204), (5.83, 4.0, 0.8204), (5.83, -2.0, 0.8204), (3.43, 4.0, 0.8204), (3.43, -2.0, 0.8204), (5.83, -4.0, 0.8204), (5.83, -5.5, 0.8204), (5.63, -4.0, 0.8204), (5.63, -5.5, 0.8204), (-2.995, 9.0, 0.8204), (-3.99, 9.0, 0.8204), (-3.004, -9.0, 0.8204), (-4.008, -9.0, 0.8204), (2.003, 9.0, 0.8204), (1.998, -9.0, 0.8204), (-3.004, -8.8, 0.8204), (-4.008, -8.8, 0.8204), (-2.995, 8.8, 0.8204), (-3.99, 8.8, 0.8204)], [], [(149, 148, 18, 19), (159, 41, 3, 149), (8, 11, 10, 9), (96, 47, 6, 86), (155, 147, 1, 31), (11, 15, 14, 10), (10, 14, 13, 9), (8, 12, 15, 11), (9, 13, 12, 8), (81, 49, 19, 73), (161, 51, 18, 148), (77, 71, 17, 35), (146, 150, 20, 0), (151, 21, 27, 153), (70, 74, 25, 16), (74, 75, 24, 25), (152, 153, 27, 26), (150, 25, 29, 152), (25, 24, 28, 29), (151, 154, 30, 21), (155, 31, 37, 157), (75, 76, 34, 24), (76, 77, 35, 34), (87, 86, 6, 7), (156, 157, 37, 36), (154, 34, 38, 156), (34, 35, 39, 38), (162, 56, 40, 158), (159, 49, 69, 167), (97, 59, 46, 95), (95, 46, 47, 96), (83, 60, 48, 80), (80, 48, 49, 81), (163, 61, 50, 160), (161, 43, 63, 165), (146, 0, 56, 162), (85, 5, 59, 97), (33, 55, 59, 5), (70, 16, 60, 83), (147, 17, 61, 163), (4, 58, 52, 22), (22, 52, 53, 23), (23, 53, 54, 32), (32, 54, 55, 33), (164, 64, 65, 165), (160, 50, 64, 164), (50, 51, 65, 64), (166, 66, 67, 167), (158, 40, 66, 166), (49, 48, 68, 69), (51, 79, 72, 18), (118, 100, 101, 114), (119, 117, 102, 103), (121, 120, 104, 105), (120, 122, 106, 104), (122, 123, 107, 106), (123, 119, 103, 107), (19, 18, 72, 73), (61, 82, 78, 50), (50, 78, 79, 51), (124, 110, 111, 125), (125, 111, 100, 118), (17, 71, 82, 61), (121, 105, 110, 124), (98, 112, 113, 99), (101, 99, 113, 114), (108, 115, 116, 109), (109, 116, 112, 98), (102, 117, 115, 108), (45, 89, 87, 7), (33, 5, 85, 94), (4, 22, 91, 84), (22, 23, 92, 91), (23, 32, 93, 92), (32, 33, 94, 93), (58, 90, 88, 44), (44, 88, 89, 45), (4, 84, 90, 58), (98, 99, 72, 79), (101, 100, 81, 73), (103, 102, 71, 77), (105, 104, 74, 70), (104, 106, 75, 74), (106, 107, 76, 75), (107, 103, 77, 76), (99, 101, 73, 72), (108, 109, 78, 82), (109, 98, 79, 78), (111, 110, 83, 80), (100, 111, 80, 81), (102, 108, 82, 71), (110, 105, 70, 83), (113, 112, 96, 86), (114, 113, 86, 87), (116, 115, 97, 95), (112, 116, 95, 96), (115, 117, 85, 97), (118, 114, 87, 89), (117, 119, 94, 85), (120, 121, 84, 91), (122, 120, 91, 92), (123, 122, 92, 93), (119, 123, 93, 94), (124, 125, 88, 90), (125, 118, 89, 88), (121, 124, 90, 84), (130, 131, 127, 126), (131, 132, 128, 127), (132, 133, 129, 128), (133, 130, 126, 129), (137, 136, 135, 134), (134, 135, 143, 142), (135, 136, 144, 143), (136, 137, 145, 144), (137, 134, 142, 145), (142, 143, 139, 138), (143, 144, 140, 139), (144, 145, 141, 140), (145, 142, 138, 141), (130, 133, 141, 138), (133, 132, 140, 141), (132, 131, 139, 140), (131, 130, 138, 139), (3, 2, 148, 149), (49, 159, 149, 19), (35, 17, 147, 155), (43, 161, 148, 2), (16, 25, 150, 146), (24, 151, 153, 28), (29, 28, 153, 152), (20, 150, 152, 26), (24, 34, 154, 151), (35, 155, 157, 39), (38, 39, 157, 156), (30, 154, 156, 36), (60, 162, 158, 48), (41, 159, 167, 67), (57, 163, 160, 42), (51, 161, 165, 65), (16, 146, 162, 60), (1, 147, 163, 57), (62, 164, 165, 63), (42, 160, 164, 62), (68, 166, 167, 69), (48, 158, 166, 68)])
me_building_2x2_1___base.polygons.foreach_set('material_index', [1, 1, 0, 1, 1, 0, 0, 0, 0, 1, 1, 1, 1, 1, 1, 1, 2, 2, 1, 1, 1, 1, 1, 1, 2, 1, 1, 1, 1, 1, 1, 1, 1, 2, 1, 1, 1, 1, 1, 2, 1, 1, 1, 1, 3, 1, 1, 3, 1, 1, 1, 1, 1, 1, 1, 1, 1, 1, 1, 1, 1, 1, 1, 1, 1, 1, 1, 1, 1, 1, 1, 1, 1, 1, 1, 1, 1, 1, 1, 1, 1, 1, 1, 1, 1, 1, 1, 1, 1, 1, 1, 1, 1, 1, 1, 1, 1, 1, 1, 1, 1, 1, 1, 1, 1, 1, 0, 0, 0, 0, 0, 0, 0, 0, 0, 0, 0, 0, 0, 0, 0, 0, 0, 1, 1, 2, 1, 2, 2, 2, 1, 2, 1, 2, 1, 2, 1, 1, 1, 2, 1, 3, 1, 3, 1])
_uv = me_building_2x2_1___base.uv_layers.new(name='UVMap')
_uv.uv.foreach_set('vector', [1.907e-06, 0.9102, -9.0, 0.9102, -9.0, 1.75, 9.537e-07, 1.75, 0.5051, 0.9102, 0.5051, 0.6, -2.029, 0.6, -2.029, 0.9102, 0.5, 0.5, -9.5, 0.5, -9.5, -9.5, 0.5, -9.5, 0.4961, 1.0, 0.4961, 2.65, -2.043, 2.65, -2.043, 1.0, 0.75, 0.9102, -1.0, 0.9102, -1.0, 0.6, 0.75, 0.6, 0.5, 0.6, 0.5, 0.5, -9.5, 0.5, -9.5, 0.6, 0.5, 0.6, 0.5, 0.5, 10.5, 0.5, 10.5, 0.6, 0.5, 0.6, 0.5, 0.5, -9.5, 0.5, -9.5, 0.6, 0.5, 0.6, 0.5, 0.5, 10.5, 0.5, 10.5, 0.6, 0.5051, 0.5, 0.5051, -0.25, -2.029, -0.25, -2.029, 0.5, 0.4961, 0.9102, 0.4961, 1.75, -2.043, 1.75, -2.043, 0.9102, 0.75, 0.5, -1.0, 0.5, -1.0, -0.25, 0.75, -0.25, 0.0, 0.9102, -2.5, 0.9102, -2.5, 0.6, 4.768e-07, 0.6, 0.4148, 0.9102, 0.4148, 0.6, -0.7852, 0.6, -0.7852, 0.9102, 1.0, 0.5, -1.5, 0.5, -1.5, 0.0, 1.0, -0.25, 0.5, 0.5, -2.5, 0.5, -2.5, 0.0, 0.5, 0.0, 0.5, 0.9102, -2.5, 0.9102, -2.5, 0.6, 0.5, 0.6, 0.4148, 0.9102, 0.4148, 2.0, -0.7852, 2.0, -0.7852, 0.9102, 0.4148, 0.5, 0.4148, -2.5, -0.7852, -2.5, -0.7852, 0.5, 0.5, 0.9102, -0.5, 0.9102, -0.5, 0.6, 0.5, 0.6, 0.4148, 0.9102, 0.4148, 0.6, 0.3148, 0.6, 0.3148, 0.9102, 0.5, 0.5, -0.5, 0.5, -0.5, -0.25, 0.5, 0.0, 0.5, 0.5, -0.25, 0.5, -0.25, -0.25, 0.5, -0.25, 9.537e-07, 1.0, -9.0, 1.0, -9.0, 2.65, 4.768e-07, 2.65, 0.5, 0.9102, -0.25, 0.9102, -0.25, 0.6, 0.5, 0.6, 0.4148, 0.9102, 0.4148, 1.75, 0.3148, 1.75, 0.3148, 0.9102, 0.4148, 0.5, 0.4148, -0.25, 0.3148, -0.25, 0.3148, 0.5, 0.5013, 0.9102, 0.5013, 0.6, -1.997, 0.6, -1.997, 0.9102, 9.537e-07, 0.9102, 9.537e-07, 1.75, -0.1, 1.75, -0.1, 0.9102, 0.499, 1.0, 0.499, 2.65, -2.002, 2.65, -2.002, 1.0, 0.9981, 1.0, 0.9981, 2.65, 0.4961, 2.65, 0.4961, 1.0, 0.5013, 0.5, 0.5013, -0.25, -1.997, -0.25, -1.997, 0.5, 0.002536, 0.5, 0.002536, -0.25, -0.4949, -0.25, -0.4949, 0.5, 0.499, 0.9102, 0.499, 1.75, -2.002, 1.75, -2.002, 0.9102, 9.537e-07, 0.9102, 9.537e-07, 0.6, 0.1, 0.6, 0.1, 0.9102, 0.4148, 0.9102, 0.4148, 0.6, -1.499, 0.6, -1.499, 0.9102, 0.4148, 1.0, 0.4148, 2.65, -1.501, 2.65, -1.501, 1.0, 0.4148, 0.75, -1.501, 0.75, -1.501, -1.0, 0.4148, -1.0, 0.4148, 0.5, 0.4148, -0.25, -1.499, -0.25, -1.499, 0.5, 0.4148, 0.9102, 0.4148, 1.75, -1.501, 1.75, -1.501, 0.9102, 0.4148, 1.0, -1.499, 1.0, -1.499, -1.5, 0.4148, -1.5, 0.4148, 0.5, -1.499, 0.5, -1.5, -2.5, 0.4148, -2.5, 0.4148, 0.5, -1.5, 0.5, -1.5, -0.5, 0.4148, -0.5, 0.4148, 0.5, -1.5, 0.5, -1.501, -0.25, 0.4148, -0.25, 1.0, 0.2697, 1.0, 1.0, 0.0, 1.0, 1.106e-06, 0.2697, 0.0, 0.9102, 0.0, 1.75, 0.1, 1.75, 0.1, 0.9102, 0.9981, 0.0, 0.4961, 4.768e-07, 0.4961, 0.1, 0.9981, 0.1, 0.0, 0.2697, 0.0, 0.0, 1.0, 0.0, 1.0, 0.2697, 9.537e-07, 0.9102, 9.537e-07, 0.6, -0.1, 0.6, -0.1, 0.9102, 0.5051, 9.537e-07, 1.003, 4.768e-07, 1.003, -0.1, 0.5051, -0.1, 0.4961, 0.75, 0.4961, 1.5, -2.043, 1.5, -2.043, 0.75, 0.5051, 1.0, 0.5051, 0.5, -2.279, 0.5, -2.279, 1.0, 0.75, 0.0, -1.25, -2.384e-07, -1.25, -0.5, 0.75, -0.5, 0.25, 1.0, -2.5, 1.0, -2.5, 0.5, 0.25, 0.5, 0.5, 1.0, -2.5, 1.0, -2.5, 0.5, 0.5, 0.5, 0.5, 1.0, -0.5, 1.0, -0.5, 0.5, 0.5, 0.5, 0.5, 1.0, -0.25, 1.0, -0.25, 0.5, 0.5, 0.5, 9.537e-07, 0.75, -9.0, 0.75, -9.0, 1.5, 9.537e-07, 1.5, 0.499, 0.75, 0.499, 1.5, -2.002, 1.5, -2.002, 0.75, 0.9981, 0.75, 0.9981, 1.5, 0.4961, 1.5, 0.4961, 0.75, 0.5013, 0.0, 0.5013, -0.5, -1.997, -0.5, -1.997, -2.384e-07, 0.002537, 1.0, 0.002536, 0.5, -0.4949, 0.5, -0.4949, 1.0, 0.4148, 0.75, 0.4148, 1.5, -1.501, 1.5, -1.501, 0.75, 0.9148, 1.0, 0.9148, 0.5, -1.499, 0.5, -1.499, 1.0, 0.4961, 0.5, 0.4961, 1.0, -2.294, 1.0, -2.294, 0.5, 0.25, 0.5, -9.25, 0.5, -9.25, 1.0, 0.25, 1.0, 0.499, 0.5, 0.499, 1.0, -2.002, 1.0, -2.002, 0.5, 0.9981, 0.5, 0.9981, 1.0, 0.4961, 1.0, 0.4961, 0.5, 0.9148, 0.5, 0.9148, 1.0, -1.501, 1.0, -1.501, 0.5, 0.5051, 0.65, 0.5051, -1.0, -2.029, -1.0, -2.029, 0.65, 0.75, 0.65, -1.0, 0.65, -1.0, -1.0, 0.75, -1.0, 1.0, 0.65, -1.5, 0.65, -1.5, -1.0, 1.0, -1.0, 0.5, 0.65, -2.5, 0.65, -2.5, -1.0, 0.5, -1.0, 0.5, 0.65, -0.5, 0.65, -0.5, -1.0, 0.5, -1.0, 0.5, 0.65, -0.25, 0.65, -0.25, -1.0, 0.5, -1.0, 0.5013, 0.65, 0.5013, -1.0, -1.997, -1.0, -1.997, 0.65, 0.002537, 0.65, 0.002536, -1.0, -0.4949, -1.0, -0.4949, 0.65, 0.4148, 0.65, 0.4148, -1.0, -1.499, -1.0, -1.499, 0.65, 0.4961, 0.75, -2.294, 0.75, -2.043, 1.0, 0.4961, 1.0, 0.7214, 0.25, 3.505, 0.25, 3.505, 4.768e-07, 0.9706, 9.537e-07, 0.9148, 0.75, 0.9148, -1.25, 0.4148, -1.0, 0.4148, 0.75, 0.9148, 0.25, 0.9148, -2.5, 0.4148, -2.5, 0.4148, -4.768e-07, 0.9148, 0.5, 0.9148, -2.5, 0.4148, -2.5, 0.4148, 0.5, 0.9148, 0.5, 0.9148, -0.5, 0.4148, -0.5, 0.4148, 0.5, 0.9148, 0.5, 0.9148, -0.25, 0.4148, -0.25, 0.4148, 0.5, 0.7065, 0.75, 0.7214, 10.25, 0.9706, 10.0, 0.9572, 1.0, 0.499, 0.75, -2.002, 0.75, -2.002, 1.0, 0.499, 1.0, 0.9981, 0.75, 0.4961, 0.75, 0.4961, 1.0, 0.9981, 1.0, 0.002536, 0.25, 2.501, 0.25, 2.501, -4.768e-07, 0.002536, 0.0, 0.5051, 0.25, 1.003, 0.25, 1.003, 0.0, 0.5051, 4.768e-07, 0.9148, 0.75, -1.501, 0.75, -1.501, 1.0, 0.4148, 1.0, 0.5013, 0.25, 2.915, 0.25, 2.415, -4.768e-07, 0.5013, -4.768e-07, 0.7065, 0.75, 3.496, 0.75, 3.496, 1.0, 0.9572, 1.0, 0.7214, 0.25, 0.7065, -9.25, 0.9572, -9.0, 0.9706, 9.537e-07, 0.9981, 0.75, 3.499, 0.75, 3.499, 1.0, 0.9981, 1.0, 0.4961, 0.75, 0.9981, 0.75, 0.9981, 1.0, 0.4961, 1.0, 0.499, 0.75, 2.915, 0.75, 2.415, 1.0, 0.499, 1.0, 0.5051, 0.25, -2.279, 0.25, -2.029, 9.537e-07, 0.5051, 0.0, 0.9148, 0.75, 0.9148, 2.75, 0.4148, 2.75, 0.4148, 1.0, 0.9148, 0.5, 0.9148, 3.25, 0.4148, 3.0, 0.4148, 0.5, 0.9148, 0.5, 0.9148, 3.5, 0.4148, 3.5, 0.4148, 0.5, 0.9148, 0.5, 0.9148, 1.5, 0.4148, 1.5, 0.4148, 0.5, 0.9148, 0.75, 0.9148, 1.5, 0.4148, 1.5, 0.4148, 0.75, 0.5013, 0.25, -1.997, 0.25, -1.997, 0.0, 0.5013, -9.537e-07, 0.002537, 0.25, -0.4949, 0.25, -0.4949, 0.0, 0.002536, 0.0, 0.9148, 0.25, -1.499, 0.25, -1.499, -9.537e-07, 0.4148, -9.537e-07, 0.0, 0.8, 5.0, 0.8, 5.0, 0.6, 0.0, 0.6, 0.75, 0.8, 1.25, 0.8, 1.25, 0.6, 0.75, 0.6, 0.0, 0.8, -5.0, 0.8, -5.0, 0.6, 0.0, 0.6, 0.25, 0.8, -0.25, 0.8, -0.25, 0.6, 0.25, 0.6, 0.225, 0.025, 0.225, 4.975, -0.225, 4.975, -0.225, 0.025, 0.025, 0.8, 4.975, 0.8, 4.975, 0.825, 0.025, 0.825, 0.775, 0.8, 1.225, 0.8, 1.225, 0.825, 0.775, 0.825, 0.975, 0.8, -3.975, 0.8, -3.975, 0.825, 0.975, 0.825, 0.225, 0.8, -0.225, 0.8, -0.225, 0.825, 0.225, 0.825, 0.775, 0.025, 0.775, 4.975, 0.75, 5.0, 0.75, 0.0, 0.775, 0.975, 1.225, 0.975, 1.25, 1.0, 0.75, 1.0, 0.225, 0.975, 0.225, -3.975, 0.25, -4.0, 0.25, 1.0, 0.225, 0.025, -0.225, 0.025, -0.25, 0.0, 0.25, 0.0, 0.75, 0.8, 1.25, 0.8, 1.25, 0.825, 0.75, 0.825, 0.0, 0.8, 5.0, 0.8, 5.0, 0.825, 0.0, 0.825, 0.25, 0.8, -0.25, 0.8, -0.25, 0.825, 0.25, 0.825, 0.0, 0.8, -5.0, 0.8, -5.0, 0.825, 0.0, 0.825, 1.907e-06, 0.6, -9.0, 0.6, -9.0, 0.9102, 1.907e-06, 0.9102, 0.5051, 0.75, 0.5051, -0.0898, -2.029, -0.0898, -2.029, 0.75, 0.75, 0.75, -1.0, 0.75, -1.0, -0.0898, 0.75, -0.0898, 0.4961, 0.6, 0.4961, 0.9102, -2.043, 0.9102, -2.043, 0.6, 0.0, 0.75, -2.5, 1.0, -2.5, -0.0898, 0.0, -0.0898, 0.4148, 0.0, 0.4148, -1.09, -0.7852, -1.09, -0.7852, 0.0, 0.5, 0.0, -2.5, 0.0, -2.5, -1.09, 0.5, -1.09, 0.4148, 0.6, 0.4148, 0.9102, -0.7852, 0.9102, -0.7852, 0.6, 0.5, 0.0, -0.5, -0.25, -0.5, -1.09, 0.5, -1.09, 0.4148, 0.75, 0.4148, -0.0898, 0.3148, -0.0898, 0.3148, 0.75, 0.5, 0.75, -0.25, 0.75, -0.25, -0.0898, 0.5, -0.0898, 0.4148, 0.6, 0.4148, 0.9102, 0.3148, 0.9102, 0.3148, 0.6, 0.5013, 0.75, 0.5013, -0.0898, -1.997, -0.0898, -1.997, 0.75, 1.431e-06, 0.6, 9.537e-07, 0.9102, -0.1, 0.9102, -0.1, 0.6, 0.499, 0.6, 0.499, 0.9102, -2.002, 0.9102, -2.002, 0.6, 4.768e-07, 0.75, 9.537e-07, -0.0898, 0.1, -0.0898, 0.1, 0.75, 0.4148, 0.75, 0.4148, -0.0898, -1.499, -0.0898, -1.499, 0.75, 0.4148, 0.6, 0.4148, 0.9102, -1.501, 0.9102, -1.501, 0.6, 1.0, 0.0, 1.0, 0.2697, 1.106e-06, 0.2697, 1.106e-06, 0.0, 4.768e-07, 0.6, 0.0, 0.9102, 0.1, 0.9102, 0.1, 0.6, 0.0, 1.0, 0.0, 0.2697, 1.0, 0.2697, 1.0, 1.0, 4.768e-07, 0.75, 9.537e-07, -0.0898, -0.1, -0.0898, -0.1, 0.75])
me_building_2x2_1___base.materials.append(mat_sidewalk_1_b5)
me_building_2x2_1___base.materials.append(mat_concrete_1_b5)
me_building_2x2_1___base.materials.append(mat_glass_1)
me_building_2x2_1___base.materials.append(mat_door1)
me_building_2x2_1___base.use_remesh_preserve_volume = False
me_building_2x2_1___base.use_remesh_preserve_attributes = False
me_building_2x2_1___base.use_mirror_vertex_groups = False
me_building_2x2_1___base.update()
me_building_2x2_1___columns = bpy.data.meshes.new('building 2x2 1 - columns')
me_building_2x2_1___columns.from_pydata([(-1.0, -1.0, -20.0), (-1.0, 1.0, -20.0), (1.0, 1.0, -20.0), (1.0, -1.0, -20.0), (-1.0, -1.0, 13.0), (-1.0, 1.0, 13.0), (1.0, 1.0, 13.0), (1.0, -1.0, 13.0)], [], [(4, 5, 1, 0), (5, 6, 2, 1), (6, 7, 3, 2), (7, 4, 0, 3), (0, 1, 2, 3), (7, 6, 5, 4)])
_uv = me_building_2x2_1___columns.uv_layers.new(name='UVMap')
_uv.uv.foreach_set('vector', [0.0, 0.5, 1.0, 0.5, 1.0, -19.5, 0.0, -19.5, 0.5, 0.5, 1.5, 0.5, 1.5, -19.5, 0.5, -19.5, 0.0, 0.5, -1.0, 0.5, -1.0, -19.5, 0.0, -19.5, 0.5, 0.5, -0.5, 0.5, -0.5, -19.5, 0.5, -19.5, 0.5, 0.0, 0.5, 1.0, 1.5, 1.0, 1.5, 0.0, 0.5, 0.0, 0.5, 1.0, -0.5, 1.0, -0.5, 0.0])
me_building_2x2_1___columns.materials.append(mat_concrete_1_b5)
me_building_2x2_1___columns.use_remesh_preserve_volume = False
me_building_2x2_1___columns.use_remesh_preserve_attributes = False
me_building_2x2_1___columns.use_mirror_vertex_groups = False
me_building_2x2_1___columns.update()

# ---- objects
ob_prop___billboard_1 = bpy.data.objects.new('prop - billboard 1', None)
ob_building_2x2_1___roof = bpy.data.objects.new('building 2x2 1 - roof', me_building_2x2_1___roof)
ob_building_2x2_1___middle = bpy.data.objects.new('building 2x2 1 - middle', me_building_2x2_1___middle)
ob_building_2x2_1___base = bpy.data.objects.new('building 2x2 1 - base', me_building_2x2_1___base)
ob_camera = bpy.data.objects.new('Camera', cam_camera)
ob_building_2x2_1___columns = bpy.data.objects.new('building 2x2 1 - columns', me_building_2x2_1___columns)
ob_sun = bpy.data.objects.new('Sun', light_sun)

# ---- transforms, parenting, visibility, modifiers, constraints
ob_prop___billboard_1.location = (2.9, 9.1, 0.8)
ob_prop___billboard_1.empty_image_offset = (0.0, 0.0)
ob_prop___billboard_1.show_instancer_for_render = False
ob_prop___billboard_1.instance_type = 'COLLECTION'
ob_prop___billboard_1.lineart.crease_threshold = 0.0
ob_building_2x2_1___roof.location = (0.0, 0.0, 29.3)
ob_building_2x2_1___roof.lock_rotations_4d = False
ob_building_2x2_1___roof.empty_display_type = 'ARROWS'
ob_building_2x2_1___roof.lineart.crease_threshold = 0.0
ob_building_2x2_1___middle.location = (0.0, 0.0, 5.3)
ob_building_2x2_1___middle.lock_rotations_4d = False
ob_building_2x2_1___middle.empty_display_type = 'ARROWS'
ob_building_2x2_1___middle.lineart.crease_threshold = 0.0
_m = ob_building_2x2_1___middle.modifiers.new('Array', 'ARRAY')
_m.count = 8
_m.constant_offset_displace = (0.0, 0.0, 0.0)
_m.relative_offset_displace = (0.0, 0.0, 1.0)
ob_building_2x2_1___base.location = (0.0, 0.0, 0.0)
ob_building_2x2_1___base.lock_rotations_4d = False
ob_building_2x2_1___base.empty_display_type = 'ARROWS'
ob_building_2x2_1___base.lineart.crease_threshold = 0.0
ob_camera.location = (7.481, -6.508, 5.344)
ob_camera.rotation_euler = (1.109, 0.01082, 0.8149)
ob_camera.lock_rotations_4d = False
ob_camera.empty_display_type = 'ARROWS'
ob_camera.color = (0.0, 0.0, 0.0, 0.0)
ob_camera.display_type = 'WIRE'
ob_camera.lineart.crease_threshold = 0.0
ob_building_2x2_1___columns.location = (-9.0, 0.0, 20.0)
ob_building_2x2_1___columns.lineart.crease_threshold = 0.0
ob_sun.location = (11.33, 36.98, 62.91)
ob_sun.rotation_euler = (-0.401, 0.2322, -0.2046)
ob_sun.hide_viewport = True
ob_sun.lineart.crease_threshold = 0.0
ob_prop___billboard_1.instance_collection = col_prop___billboard_1

# ---- collection membership
col_collection_1.objects.link(ob_prop___billboard_1)
col_collection_1.objects.link(ob_building_2x2_1___roof)
col_collection_1.objects.link(ob_building_2x2_1___middle)
col_collection_1.objects.link(ob_building_2x2_1___base)
col_collection_1.objects.link(ob_camera)
col_collection_4.objects.link(ob_prop___billboard_1)
col_collection_4.objects.link(ob_building_2x2_1___columns)
col_collection_4.objects.link(ob_sun)

# ---- scene / render settings (as saved in the file)
scene.camera = ob_camera
scene.frame_start = 1; scene.frame_end = 250; scene.frame_set(1)
scene.render.engine = 'CYCLES'
scene.render.image_settings.color_mode = 'RGB'
scene.render.image_settings.compression = 90
scene.render.resolution_x = 800
scene.render.resolution_y = 600
scene.render.dither_intensity = 0.0
scene.render.bake_margin = 2
scene.cycles.use_denoising = False
scene.cycles.samples = 10
scene.cycles.sampling_pattern = 'TABULATED_SOBOL'
scene.cycles.light_sampling_threshold = 0.0
scene.cycles.use_adaptive_sampling = False
scene.cycles.use_light_tree = False
scene.cycles.blur_glossy = 0.0
scene.cycles.volume_bounces = 1
scene.cycles.pixel_filter_type = 'GAUSSIAN'
scene.cycles.sample_clamp_indirect = 0.0
scene.view_settings.view_transform = 'Standard'
bpy.context.view_layer.update()
